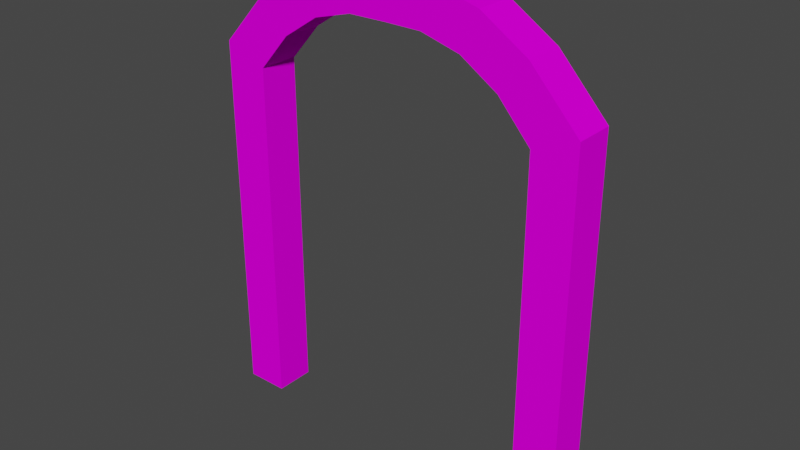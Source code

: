# Source: DungeonDoorFrame.blend  (saved by Blender 2.93.20; exported with 4.5.12 LTS)
import bpy
from mathutils import Matrix  # noqa: F401  (used for matrix-valued properties, if any)

bpy.ops.wm.read_factory_settings(use_empty=True)
scene = bpy.context.scene
scene.name = 'Scene'

# ---- collections
col_collection = bpy.data.collections.new('Collection'); scene.collection.children.link(col_collection)

# ---- images (referenced by path relative to the original .blend; pixels are not part of the script)
import os
ASSET_DIR = os.environ.get("B2B_ASSET_DIR", "")  # directory of the original .blend (textures are referenced by path, not embedded)
HERE = os.path.dirname(os.path.abspath(__file__))  # packed textures are extracted next to this script under _unpacked/

def load_image(name, relpath, width, height, colorspace="sRGB"):
    """Load a texture the original file referenced (path relative to the .blend, or extracted next to this script)."""
    p = next((c for c in (os.path.join(HERE, relpath), os.path.join(ASSET_DIR, relpath)) if relpath and os.path.exists(c)), "")
    if p:
        img = bpy.data.images.load(p, check_existing=True)
        img.name = name
    else:  # same state as the original file: an image datablock whose file is absent (Cycles renders it pink)
        img = bpy.data.images.new(name, width, height)
        img.source = "FILE"
        img.filepath = "//" + (relpath or name)
    img.colorspace_settings.name = colorspace
    return img
img_uv_256_512 = load_image('UV_256_512', '', 256, 512, 'sRGB')

# ---- materials (node trees are filled in below, after node groups)
mat_frame = bpy.data.materials.new('Frame')

# ---- material node trees
mat_frame.use_nodes = True; mat_frame.node_tree.nodes.clear()
_N = mat_frame.node_tree.nodes; _L = mat_frame.node_tree.links
n0 = _N.new('ShaderNodeOutputMaterial'); n0.name = 'Material Output'; n0.location = (300, 300)
n1 = _N.new('ShaderNodeBsdfDiffuse'); n1.name = 'Diffuse BSDF'; n1.location = (121, 408)
n2 = _N.new('ShaderNodeTexImage'); n2.name = 'Image Texture'; n2.location = (-224, 448)
n2.image = img_uv_256_512
_L.new(n1.outputs[0], n0.inputs[0])
_L.new(n2.outputs[0], n1.inputs[0])
n0.is_active_output = True

# ---- world
world_world = bpy.data.worlds.new('World'); scene.world = world_world
world_world.use_nodes = True; world_world.node_tree.nodes.clear()
_N = world_world.node_tree.nodes; _L = world_world.node_tree.links
n0 = _N.new('ShaderNodeOutputWorld'); n0.name = 'World Output'; n0.location = (300, 300)
n1 = _N.new('ShaderNodeBackground'); n1.name = 'Background'; n1.location = (10, 300)
n1.inputs[0].default_value = (0.05088, 0.05088, 0.05088, 1.0)
_L.new(n1.outputs[0], n0.inputs[0])
n0.is_active_output = True
world_world.color = (0.05088, 0.05088, 0.05088)
world_world.use_sun_shadow = False
world_world.sun_shadow_jitter_overblur = 0.0

# ---- meshes
me_frame = bpy.data.meshes.new('Frame')
me_frame.from_pydata([(0.09501, -0.03692, 1.076), (0.1142, -0.03692, 1.182), (0.09501, 0.03692, 1.076), (0.1142, 0.03692, 1.182), (0.1938, 0.03692, 1.049), (0.2372, 0.03692, 1.148), (0.2372, -0.03692, 1.148), (0.1938, -0.03692, 1.049), (0.2869, 0.03692, 0.9887), (0.3546, 0.03692, 1.073), (0.3546, -0.03692, 1.073), (0.2869, -0.03692, 0.9887), (0.3685, 0.03692, 0.8958), (0.4774, 0.03692, 0.9404), (0.4774, -0.03692, 0.9404), (0.3685, -0.03692, 0.8958), (0.3685, 0.03692, 0.0), (0.4774, 0.03692, 0.0), (0.4774, -0.03692, 0.0), (0.3685, -0.03692, 0.0), (0.0, 0.03692, 1.077), (0.0, 0.03692, 1.183), (0.0, -0.03692, 1.077), (0.0, -0.03692, 1.183)], [], [(15, 14, 10, 11), (16, 19, 15, 12), (0, 7, 6, 1), (12, 15, 11, 8), (7, 11, 10, 6), (5, 4, 2, 3), (1, 23, 22, 0), (17, 16, 12, 13), (13, 12, 8, 9), (8, 11, 7, 4), (15, 19, 18, 14), (4, 7, 0, 2), (9, 8, 4, 5), (14, 18, 17, 13), (20, 21, 3, 2), (14, 13, 9, 10), (9, 5, 6, 10), (5, 3, 1, 6), (21, 23, 1, 3), (2, 0, 22, 20)])
_uv = me_frame.uv_layers.new(name='UVMap')
_uv.uv.foreach_set('vector', [0.3648, 0.756, 0.1823, 0.7928, 0.3879, 0.9039, 0.5012, 0.8331, 0.3648, 0.005875, 0.5342, 0.005875, 0.5342, 0.756, 0.3648, 0.756, 0.8224, 0.9062, 0.657, 0.8838, 0.5845, 0.966, 0.7903, 0.9952, 0.8196, 0.1263, 0.9745, 0.1263, 0.9745, 0.2256, 0.8196, 0.2256, 0.657, 0.8838, 0.5012, 0.8331, 0.3879, 0.9039, 0.5845, 0.966, 0.5845, 0.966, 0.657, 0.8838, 0.8224, 0.9062, 0.7903, 0.9952, 0.7903, 0.9952, 0.9814, 0.9956, 0.9814, 0.9066, 0.8224, 0.9062, 0.1823, 0.005806, 0.3648, 0.005875, 0.3648, 0.756, 0.1823, 0.7928, 0.1823, 0.7928, 0.3648, 0.756, 0.5012, 0.8331, 0.3879, 0.9039, 0.8196, 0.2256, 0.9745, 0.2256, 0.9745, 0.3148, 0.8196, 0.3148, 0.3648, 0.756, 0.3648, 0.005875, 0.1823, 0.005806, 0.1823, 0.7928, 0.8196, 0.3148, 0.9745, 0.3148, 0.9745, 0.397, 0.8196, 0.397, 0.3879, 0.9039, 0.5012, 0.8331, 0.657, 0.8838, 0.5845, 0.966, 0.03681, 0.7928, 0.03681, 0.005806, 0.1823, 0.005806, 0.1823, 0.7928, 0.9814, 0.9066, 0.9814, 0.9956, 0.7903, 0.9952, 0.8224, 0.9062, 0.5685, 0.1267, 0.7285, 0.1267, 0.7285, 0.2803, 0.5685, 0.2803, 0.7285, 0.2803, 0.7285, 0.3982, 0.5685, 0.3982, 0.5685, 0.2803, 0.7285, 0.3982, 0.7285, 0.5067, 0.5685, 0.5067, 0.5685, 0.3982, 0.7285, 0.6036, 0.5685, 0.6036, 0.5685, 0.5067, 0.7285, 0.5067, 0.8196, 0.397, 0.9745, 0.397, 0.9745, 0.4733, 0.8196, 0.4733])
me_frame.materials.append(mat_frame)
me_frame.use_remesh_fix_poles = True
me_frame.use_remesh_preserve_attributes = False
me_frame.use_mirror_vertex_groups = False
me_frame.update()
me_corner = bpy.data.meshes.new('Corner')
me_corner.from_pydata([], [], [])
me_corner.materials.append(None)
me_corner.update()

# ---- objects
ob_frame = bpy.data.objects.new('Frame', me_frame)
ob_door = bpy.data.objects.new('Door', None)
ob_hinge = bpy.data.objects.new('Hinge', None)
ob_corner = bpy.data.objects.new('Corner', me_corner)
ob_corner_001 = bpy.data.objects.new('Corner.001', me_corner)
ob_wall = bpy.data.objects.new('Wall', None)

# ---- transforms, parenting, visibility, modifiers, constraints
ob_frame.location = (0.0, 0.0, 0.0)
ob_frame.scale = (1.0, 1.379, 1.0)
ob_frame.lineart.crease_threshold = 0.0
_m = ob_frame.modifiers.new('Mirror', 'MIRROR')
ob_door.location = (0.0, 0.0, 0.0)
ob_hinge.location = (0.0, 0.0, 0.0)
ob_corner.location = (0.5, 0.0, 0.0)
ob_corner.lineart.crease_threshold = 0.0
_m = ob_corner.modifiers.new('Mirror', 'MIRROR')
_m.use_axis = (True, True, False)
ob_corner_001.location = (-0.5, 0.0, 0.0)
ob_corner_001.lineart.crease_threshold = 0.0
_m = ob_corner_001.modifiers.new('Mirror', 'MIRROR')
_m.use_axis = (True, True, False)
ob_wall.location = (0.0, 0.0, 0.0)

# ---- collection membership
scene.collection.objects.link(ob_frame)
scene.collection.objects.link(ob_door)
scene.collection.objects.link(ob_hinge)
scene.collection.objects.link(ob_corner)
scene.collection.objects.link(ob_corner_001)
scene.collection.objects.link(ob_wall)

# ---- scene / render settings (as saved in the file)
scene.frame_start = 1; scene.frame_end = 250; scene.frame_set(107)
scene.render.engine = 'CYCLES'
scene.cycles.use_denoising = False
scene.cycles.samples = 128
scene.cycles.sampling_pattern = 'TABULATED_SOBOL'
scene.cycles.use_adaptive_sampling = False
scene.cycles.use_light_tree = False
scene.view_settings.view_transform = 'Filmic'
bpy.context.view_layer.update()

# ---- added for rendering (the .blend has no active camera and no usable light): camera, sun
cam_auto = bpy.data.cameras.new('AutoCamera')
cam_auto.lens = 50.0
cam_auto.sensor_width = 36.0
cam_auto.clip_end = 1000.0
ob_auto_camera = bpy.data.objects.new('AutoCamera', cam_auto)
scene.collection.objects.link(ob_auto_camera)
ob_auto_camera.location = (1.43621, -1.72346, 1.74041)
ob_auto_camera.rotation_euler = (1.09748, -7.21219e-08, 0.694738)
scene.camera = ob_auto_camera
light_auto_sun = bpy.data.lights.new('AutoSun', 'SUN')
light_auto_sun.energy = 3.0
light_auto_sun.angle = 0.0523599
ob_auto_sun = bpy.data.objects.new('AutoSun', light_auto_sun)
scene.collection.objects.link(ob_auto_sun)
ob_auto_sun.rotation_euler = (0.872665, 0.174533, 0.523599)
bpy.context.view_layer.update()
